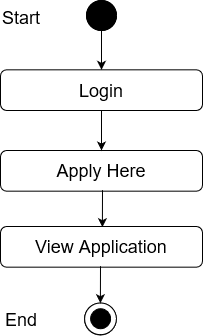

The diagram above was exported from draw.io. Its source (the exported page's mxGraphModel, read from the mxfile embedded in the PNG):
<mxGraphModel dx="868" dy="440" grid="1" gridSize="10" guides="1" tooltips="1" connect="1" arrows="1" fold="1" page="1" pageScale="1" pageWidth="850" pageHeight="1100" math="0" shadow="0">
  <root>
    <mxCell id="0" />
    <mxCell id="1" parent="0" />
    <mxCell id="HuGohqyqpjSHdB7_v5i_-1" value="" style="edgeStyle=orthogonalEdgeStyle;rounded=0;orthogonalLoop=1;jettySize=auto;html=1;entryX=0.5;entryY=0;entryDx=0;entryDy=0;" edge="1" parent="1" source="HuGohqyqpjSHdB7_v5i_-2" target="HuGohqyqpjSHdB7_v5i_-5">
      <mxGeometry relative="1" as="geometry">
        <mxPoint x="331" y="128" as="targetPoint" />
      </mxGeometry>
    </mxCell>
    <mxCell id="HuGohqyqpjSHdB7_v5i_-2" value="" style="ellipse;whiteSpace=wrap;html=1;aspect=fixed;fillColor=#000000;" vertex="1" parent="1">
      <mxGeometry x="316" y="70" width="30" height="30" as="geometry" />
    </mxCell>
    <mxCell id="HuGohqyqpjSHdB7_v5i_-3" value="Success" style="text;html=1;strokeColor=none;fillColor=none;align=center;verticalAlign=middle;whiteSpace=wrap;rounded=0;" vertex="1" parent="1">
      <mxGeometry x="351" y="170" as="geometry" />
    </mxCell>
    <mxCell id="HuGohqyqpjSHdB7_v5i_-4" value="&lt;font style=&quot;font-size: 18px&quot;&gt;Apply Here&lt;br&gt;&lt;/font&gt;" style="rounded=1;whiteSpace=wrap;html=1;fillColor=#FFFFFF;" vertex="1" parent="1">
      <mxGeometry x="230" y="220" width="202" height="40.67" as="geometry" />
    </mxCell>
    <mxCell id="HuGohqyqpjSHdB7_v5i_-5" value="&lt;font style=&quot;font-size: 18px&quot;&gt;Login&lt;br&gt;&lt;/font&gt;" style="rounded=1;whiteSpace=wrap;html=1;fillColor=#FFFFFF;" vertex="1" parent="1">
      <mxGeometry x="230" y="139.33000000000004" width="202" height="40.67" as="geometry" />
    </mxCell>
    <mxCell id="HuGohqyqpjSHdB7_v5i_-6" value="" style="endArrow=classic;html=1;exitX=0.5;exitY=1;exitDx=0;exitDy=0;entryX=0.5;entryY=0;entryDx=0;entryDy=0;" edge="1" parent="1" source="HuGohqyqpjSHdB7_v5i_-5" target="HuGohqyqpjSHdB7_v5i_-4">
      <mxGeometry width="50" height="50" relative="1" as="geometry">
        <mxPoint x="311" y="260" as="sourcePoint" />
        <mxPoint x="361" y="210" as="targetPoint" />
      </mxGeometry>
    </mxCell>
    <mxCell id="HuGohqyqpjSHdB7_v5i_-10" value="" style="ellipse;whiteSpace=wrap;html=1;aspect=fixed;fillColor=#000000;" vertex="1" parent="1">
      <mxGeometry x="316" y="70" width="30" height="30" as="geometry" />
    </mxCell>
    <mxCell id="HuGohqyqpjSHdB7_v5i_-11" value="&lt;font style=&quot;font-size: 18px&quot;&gt;Start&lt;/font&gt;" style="text;whiteSpace=wrap;html=1;" vertex="1" parent="1">
      <mxGeometry x="230" y="70" width="130" height="30" as="geometry" />
    </mxCell>
    <mxCell id="HuGohqyqpjSHdB7_v5i_-20" value="" style="endArrow=classic;html=1;entryX=0.5;entryY=0;entryDx=0;entryDy=0;" edge="1" parent="1">
      <mxGeometry width="50" height="50" relative="1" as="geometry">
        <mxPoint x="332" y="259.67" as="sourcePoint" />
        <mxPoint x="331.8900000000003" y="296.67" as="targetPoint" />
      </mxGeometry>
    </mxCell>
    <mxCell id="HuGohqyqpjSHdB7_v5i_-24" value="&lt;font style=&quot;font-size: 18px&quot;&gt;View Application&lt;/font&gt;" style="rounded=1;whiteSpace=wrap;html=1;fillColor=#FFFFFF;" vertex="1" parent="1">
      <mxGeometry x="230" y="296" width="202" height="40.67" as="geometry" />
    </mxCell>
    <mxCell id="HuGohqyqpjSHdB7_v5i_-32" value="" style="ellipse;whiteSpace=wrap;html=1;aspect=fixed;fillColor=#FFFFFF;" vertex="1" parent="1">
      <mxGeometry x="314" y="372.66999999999996" width="31.78" height="31.78" as="geometry" />
    </mxCell>
    <mxCell id="HuGohqyqpjSHdB7_v5i_-33" value="" style="ellipse;whiteSpace=wrap;html=1;aspect=fixed;fillColor=#000000;" vertex="1" parent="1">
      <mxGeometry x="320" y="378.44999999999993" width="20" height="20" as="geometry" />
    </mxCell>
    <mxCell id="HuGohqyqpjSHdB7_v5i_-34" value="" style="endArrow=classic;html=1;entryX=0.5;entryY=0;entryDx=0;entryDy=0;" edge="1" parent="1">
      <mxGeometry width="50" height="50" relative="1" as="geometry">
        <mxPoint x="330" y="335.6700000000001" as="sourcePoint" />
        <mxPoint x="329.8900000000003" y="372.6700000000001" as="targetPoint" />
      </mxGeometry>
    </mxCell>
    <mxCell id="HuGohqyqpjSHdB7_v5i_-35" value="" style="ellipse;whiteSpace=wrap;html=1;aspect=fixed;fillColor=#FFFFFF;" vertex="1" parent="1">
      <mxGeometry x="314.11" y="372.45000000000005" width="31.78" height="31.78" as="geometry" />
    </mxCell>
    <mxCell id="HuGohqyqpjSHdB7_v5i_-36" value="" style="ellipse;whiteSpace=wrap;html=1;aspect=fixed;fillColor=#000000;" vertex="1" parent="1">
      <mxGeometry x="320.11" y="378.23" width="20" height="20" as="geometry" />
    </mxCell>
    <mxCell id="HuGohqyqpjSHdB7_v5i_-37" value="&lt;font style=&quot;font-size: 18px&quot;&gt;End&lt;/font&gt;" style="text;whiteSpace=wrap;html=1;" vertex="1" parent="1">
      <mxGeometry x="233" y="372.45000000000005" width="130" height="30" as="geometry" />
    </mxCell>
  </root>
</mxGraphModel>